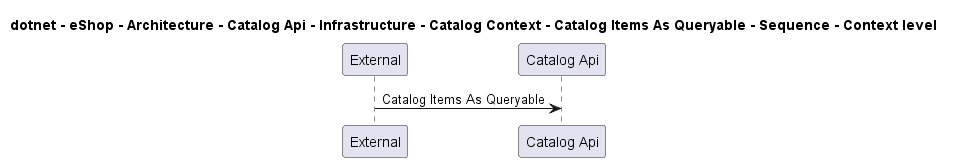

The diagram above was rendered by PlantUML. Its source (embedded in the PNG):
@startuml

title dotnet - eShop - Architecture - Catalog Api - Infrastructure - Catalog Context - Catalog Items As Queryable - Sequence - Context level

participant "External" as C4InterFlow.SoftwareSystems.ExternalSystem
participant "Catalog Api" as dotnet.eShop.Architecture.SoftwareSystems.CatalogApi

C4InterFlow.SoftwareSystems.ExternalSystem -> dotnet.eShop.Architecture.SoftwareSystems.CatalogApi : Catalog Items As Queryable


@enduml